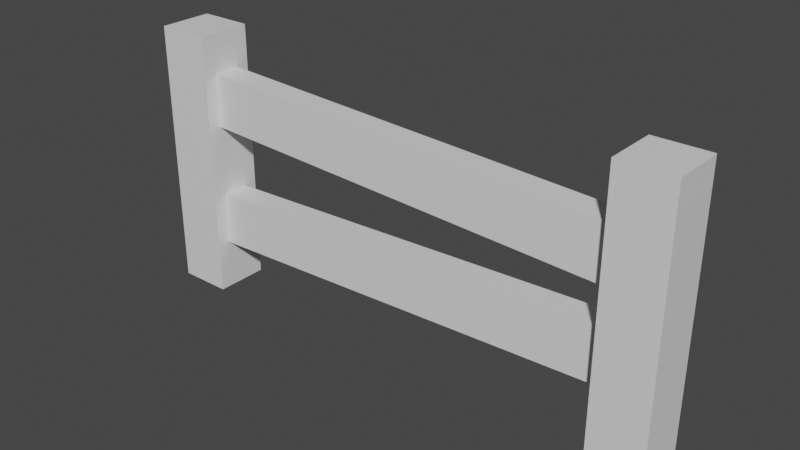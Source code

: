 # Source: fence.blend  (saved by Blender 3.3.6; exported with 4.5.12 LTS)
import bpy
from mathutils import Matrix  # noqa: F401  (used for matrix-valued properties, if any)

bpy.ops.wm.read_factory_settings(use_empty=True)
scene = bpy.context.scene
scene.name = 'Scene'

# ---- collections
col_collection_1 = bpy.data.collections.new('Collection 1'); scene.collection.children.link(col_collection_1)

# ---- materials (node trees are filled in below, after node groups)
mat_material = bpy.data.materials.new('Material')
mat_material.alpha_threshold = 0.0
mat_material.use_transparent_shadow = False
mat_material.roughness = 0.5
mat_material.line_color = (0.0, 0.0, 0.0, 1.0)

# ---- material node trees
mat_material.use_nodes = True; mat_material.node_tree.nodes.clear()
_N = mat_material.node_tree.nodes; _L = mat_material.node_tree.links
n0 = _N.new('ShaderNodeOutputMaterial'); n0.name = 'Material Output'; n0.location = (300, 300)
n1 = _N.new('ShaderNodeBsdfPrincipled'); n1.name = 'Principled BSDF'; n1.location = (10, 300)
n1.distribution = 'GGX'
n1.subsurface_method = 'RANDOM_WALK_SKIN'
n1.inputs[3].default_value = 1.45
n1.inputs[27].default_value = (0.0, 0.0, 0.0, 1.0)
n1.inputs[28].default_value = 1.0
_L.new(n1.outputs[0], n0.inputs[0])
n0.is_active_output = True

# ---- world
world_world = bpy.data.worlds.new('World'); scene.world = world_world
world_world.use_nodes = True; world_world.node_tree.nodes.clear()
_N = world_world.node_tree.nodes; _L = world_world.node_tree.links
n0 = _N.new('ShaderNodeOutputWorld'); n0.name = 'World Output'; n0.location = (300, 300)
n1 = _N.new('ShaderNodeBackground'); n1.name = 'Background'; n1.location = (10, 300)
n1.inputs[0].default_value = (0.05088, 0.05088, 0.05088, 1.0)
_L.new(n1.outputs[0], n0.inputs[0])
n0.is_active_output = True
world_world.color = (0.05088, 0.05088, 0.05088)
world_world.use_sun_shadow = False
world_world.sun_shadow_jitter_overblur = 0.0

# ---- meshes
me_cube = bpy.data.meshes.new('Cube')
me_cube.from_pydata([(0.2, 0.1, 1.0), (0.2, 0.1, 0.0), (0.2, -0.1, 1.0), (0.2, -0.1, 0.0), (1.49e-08, 0.1, 1.0), (1.49e-08, 0.1, 0.0), (1.49e-08, -0.1, 1.0), (1.49e-08, -0.1, 0.0), (2.0, 0.1, 1.0), (2.0, 0.1, 0.0), (2.0, -0.1, 1.0), (2.0, -0.1, 0.0), (1.8, 0.1, 1.0), (1.8, 0.1, 0.0), (1.8, -0.1, 1.0), (1.8, -0.1, 0.0), (1.918, 0.05, 0.7779), (1.909, 0.05, 0.5781), (1.918, -0.05, 0.7779), (1.909, -0.05, 0.5781), (0.1193, 0.05, 0.8579), (0.1104, 0.05, 0.6581), (0.1193, -0.05, 0.8579), (0.1104, -0.05, 0.6581), (1.888, 0.05, 0.4512), (1.896, 0.05, 0.2513), (1.888, -0.05, 0.4512), (1.896, -0.05, 0.2513), (0.08982, 0.05, 0.3817), (0.09753, 0.05, 0.1819), (0.08982, -0.05, 0.3817), (0.09753, -0.05, 0.1819)], [], [(0, 4, 6, 2), (3, 2, 6, 7), (7, 6, 4, 5), (5, 1, 3, 7), (1, 0, 2, 3), (5, 4, 0, 1), (8, 12, 14, 10), (11, 10, 14, 15), (15, 14, 12, 13), (13, 9, 11, 15), (9, 8, 10, 11), (13, 12, 8, 9), (16, 20, 22, 18), (19, 18, 22, 23), (23, 22, 20, 21), (21, 17, 19, 23), (17, 16, 18, 19), (21, 20, 16, 17), (24, 28, 30, 26), (27, 26, 30, 31), (31, 30, 28, 29), (29, 25, 27, 31), (25, 24, 26, 27), (29, 28, 24, 25)])
_uv = me_cube.uv_layers.new(name='UVMap')
_uv.uv.foreach_set('vector', [0.625, 0.5, 0.875, 0.5, 0.875, 0.75, 0.625, 0.75, 0.375, 0.75, 0.625, 0.75, 0.625, 1.0, 0.375, 1.0, 0.375, 0.0, 0.625, 0.0, 0.625, 0.25, 0.375, 0.25, 0.125, 0.5, 0.375, 0.5, 0.375, 0.75, 0.125, 0.75, 0.375, 0.5, 0.625, 0.5, 0.625, 0.75, 0.375, 0.75, 0.375, 0.25, 0.625, 0.25, 0.625, 0.5, 0.375, 0.5, 0.625, 0.5, 0.875, 0.5, 0.875, 0.75, 0.625, 0.75, 0.375, 0.75, 0.625, 0.75, 0.625, 1.0, 0.375, 1.0, 0.375, 0.0, 0.625, 0.0, 0.625, 0.25, 0.375, 0.25, 0.125, 0.5, 0.375, 0.5, 0.375, 0.75, 0.125, 0.75, 0.375, 0.5, 0.625, 0.5, 0.625, 0.75, 0.375, 0.75, 0.375, 0.25, 0.625, 0.25, 0.625, 0.5, 0.375, 0.5, 0.625, 0.5, 0.875, 0.5, 0.875, 0.75, 0.625, 0.75, 0.375, 0.75, 0.625, 0.75, 0.625, 1.0, 0.375, 1.0, 0.375, 0.0, 0.625, 0.0, 0.625, 0.25, 0.375, 0.25, 0.125, 0.5, 0.375, 0.5, 0.375, 0.75, 0.125, 0.75, 0.375, 0.5, 0.625, 0.5, 0.625, 0.75, 0.375, 0.75, 0.375, 0.25, 0.625, 0.25, 0.625, 0.5, 0.375, 0.5, 0.625, 0.5, 0.875, 0.5, 0.875, 0.75, 0.625, 0.75, 0.375, 0.75, 0.625, 0.75, 0.625, 1.0, 0.375, 1.0, 0.375, 0.0, 0.625, 0.0, 0.625, 0.25, 0.375, 0.25, 0.125, 0.5, 0.375, 0.5, 0.375, 0.75, 0.125, 0.75, 0.375, 0.5, 0.625, 0.5, 0.625, 0.75, 0.375, 0.75, 0.375, 0.25, 0.625, 0.25, 0.625, 0.5, 0.375, 0.5])
me_cube.materials.append(mat_material)
me_cube.use_mirror_vertex_groups = False
me_cube.update()

# ---- objects
ob_fence = bpy.data.objects.new('fence', me_cube)

# ---- transforms, parenting, visibility, modifiers, constraints
ob_fence.location = (-1.0, 0.0, 0.0)
ob_fence.lock_rotations_4d = False
ob_fence.empty_display_type = 'ARROWS'
ob_fence.lineart.crease_threshold = 0.0

# ---- collection membership
scene.collection.objects.link(ob_fence)

# ---- scene / render settings (as saved in the file)
scene.frame_start = 1; scene.frame_end = 250; scene.frame_set(25)
scene.render.engine = 'BLENDER_EEVEE_NEXT'
scene.cycles.sampling_pattern = 'TABULATED_SOBOL'
scene.cycles.use_light_tree = False
scene.view_settings.view_transform = 'Filmic'
bpy.context.view_layer.update()

# ---- added for rendering (the .blend has no active camera and no usable light): camera, sun
cam_auto = bpy.data.cameras.new('AutoCamera')
cam_auto.lens = 50.0
cam_auto.sensor_width = 36.0
cam_auto.clip_end = 1000.0
ob_auto_camera = bpy.data.objects.new('AutoCamera', cam_auto)
scene.collection.objects.link(ob_auto_camera)
ob_auto_camera.location = (2.07712, -2.49255, 2.1617)
ob_auto_camera.rotation_euler = (1.09748, -7.21219e-08, 0.694738)
scene.camera = ob_auto_camera
light_auto_sun = bpy.data.lights.new('AutoSun', 'SUN')
light_auto_sun.energy = 3.0
light_auto_sun.angle = 0.0523599
ob_auto_sun = bpy.data.objects.new('AutoSun', light_auto_sun)
scene.collection.objects.link(ob_auto_sun)
ob_auto_sun.rotation_euler = (0.872665, 0.174533, 0.523599)
bpy.context.view_layer.update()
